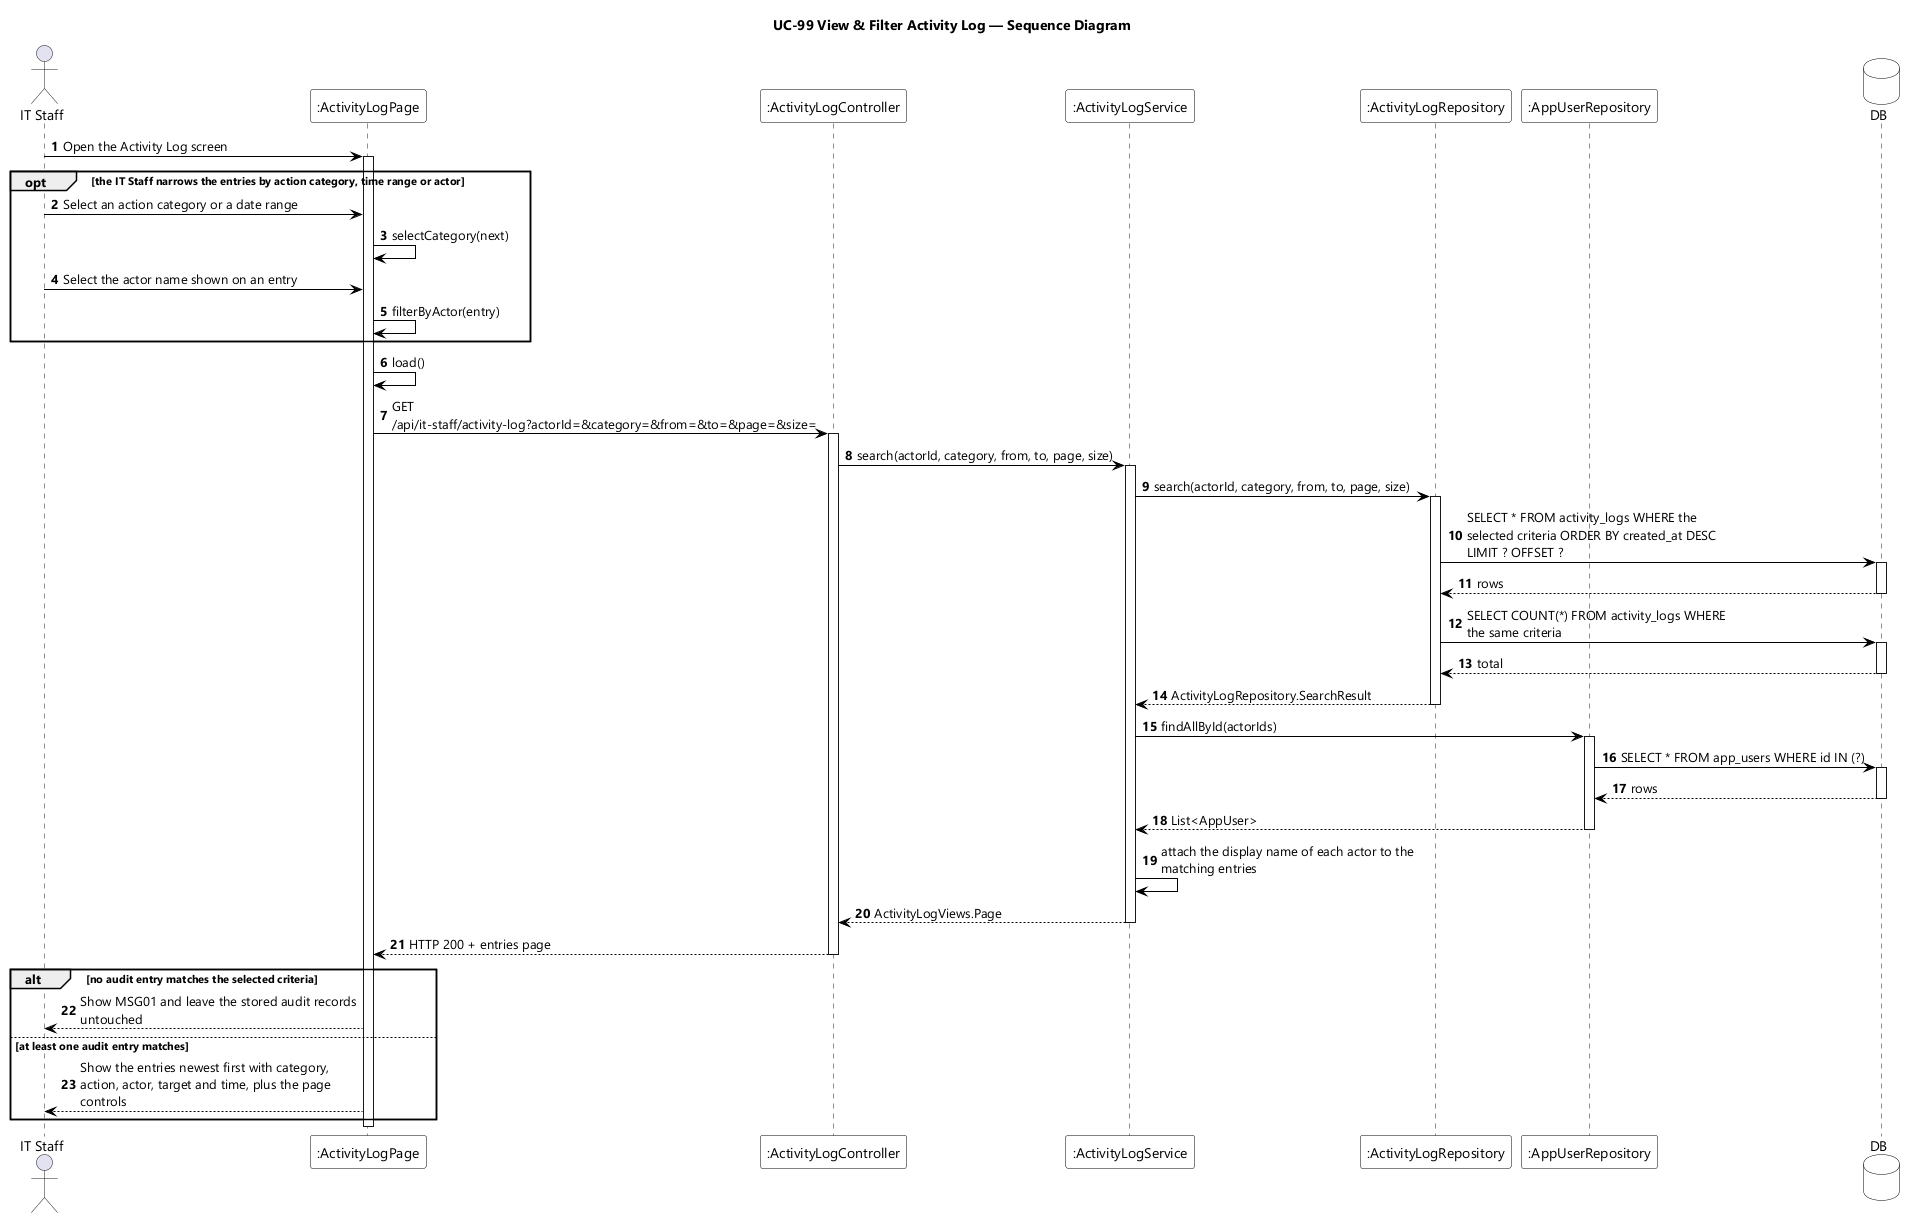

The diagram above was rendered by PlantUML. Its source (embedded in the PNG):
@startuml UC-99 View and Filter Activity Log - Sequence Diagram
skinparamlocked dpi 96
skinparam defaultFontName "Segoe UI"
skinparam shadowing false
skinparam ParticipantBackgroundColor #FFFFFF
skinparam ParticipantBorderColor #000000
skinparam DatabaseBackgroundColor #FFFFFF
skinparam DatabaseBorderColor #000000
skinparam ArrowColor #000000
skinparam sequenceMessageAlign left
skinparam maxMessageSize 280
title UC-99 View & Filter Activity Log — Sequence Diagram

actor "IT Staff" as STAFF
participant ":ActivityLogPage" as UI
participant ":ActivityLogController" as CTL
participant ":ActivityLogService" as SVC
participant ":ActivityLogRepository" as REPO
participant ":AppUserRepository" as USERS
database DB

autonumber
STAFF -> UI : Open the Activity Log screen
activate UI

opt the IT Staff narrows the entries by action category, time range or actor
  STAFF -> UI : Select an action category or a date range
  UI -> UI : selectCategory(next)
  STAFF -> UI : Select the actor name shown on an entry
  UI -> UI : filterByActor(entry)
end

UI -> UI : load()
UI -> CTL : GET /api/it-staff/activity-log?actorId=&category=&from=&to=&page=&size=
activate CTL
CTL -> SVC : search(actorId, category, from, to, page, size)
activate SVC
SVC -> REPO : search(actorId, category, from, to, page, size)
activate REPO
REPO -> DB : SELECT * FROM activity_logs WHERE the selected criteria ORDER BY created_at DESC LIMIT ? OFFSET ?
activate DB
DB --> REPO : rows
deactivate DB
REPO -> DB : SELECT COUNT(*) FROM activity_logs WHERE the same criteria
activate DB
DB --> REPO : total
deactivate DB
REPO --> SVC : ActivityLogRepository.SearchResult
deactivate REPO
SVC -> USERS : findAllById(actorIds)
activate USERS
USERS -> DB : SELECT * FROM app_users WHERE id IN (?)
activate DB
DB --> USERS : rows
deactivate DB
USERS --> SVC : List<AppUser>
deactivate USERS
SVC -> SVC : attach the display name of each actor to the matching entries
SVC --> CTL : ActivityLogViews.Page
deactivate SVC
CTL --> UI : HTTP 200 + entries page
deactivate CTL

alt no audit entry matches the selected criteria
  UI --> STAFF : Show MSG01 and leave the stored audit records untouched
else at least one audit entry matches
  UI --> STAFF : Show the entries newest first with category, action, actor, target and time, plus the page controls
end
deactivate UI
@enduml